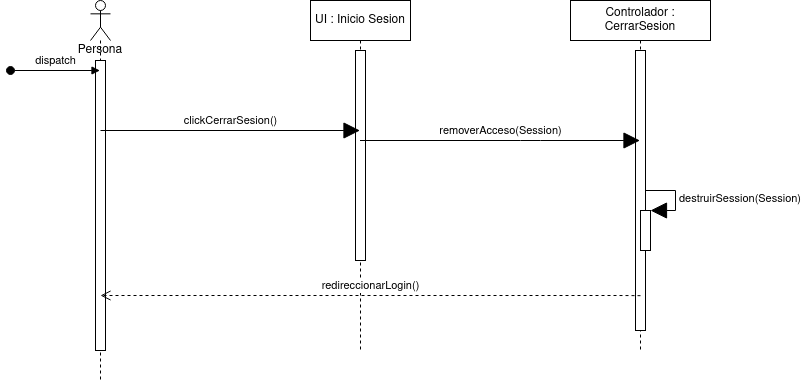

The diagram above was exported from draw.io. Its source (the exported page's mxGraphModel, read from the mxfile embedded in the PNG):
<mxGraphModel dx="1373" dy="792" grid="1" gridSize="10" guides="1" tooltips="1" connect="1" arrows="1" fold="1" page="1" pageScale="1" pageWidth="827" pageHeight="1169" math="0" shadow="0">
  <root>
    <mxCell id="0" />
    <mxCell id="1" parent="0" />
    <mxCell id="2gi--BcHHwa5ttO31N3g-1" value="Persona" style="shape=umlLifeline;participant=umlActor;perimeter=lifelinePerimeter;whiteSpace=wrap;html=1;container=1;collapsible=0;recursiveResize=0;verticalAlign=top;spacingTop=36;outlineConnect=0;hachureGap=4;pointerEvents=0;" parent="1" vertex="1">
      <mxGeometry x="90" y="40" width="20" height="380" as="geometry" />
    </mxCell>
    <mxCell id="2gi--BcHHwa5ttO31N3g-21" value="" style="html=1;points=[];perimeter=orthogonalPerimeter;" parent="2gi--BcHHwa5ttO31N3g-1" vertex="1">
      <mxGeometry x="5" y="60" width="10" height="290" as="geometry" />
    </mxCell>
    <mxCell id="2gi--BcHHwa5ttO31N3g-4" value="dispatch" style="html=1;verticalAlign=bottom;startArrow=oval;endArrow=block;startSize=8;sourcePerimeterSpacing=8;targetPerimeterSpacing=8;" parent="1" target="2gi--BcHHwa5ttO31N3g-1" edge="1">
      <mxGeometry relative="1" as="geometry">
        <mxPoint x="10" y="110" as="sourcePoint" />
      </mxGeometry>
    </mxCell>
    <mxCell id="2gi--BcHHwa5ttO31N3g-12" value="UI : Inicio Sesion" style="shape=umlLifeline;perimeter=lifelinePerimeter;whiteSpace=wrap;html=1;container=1;collapsible=0;recursiveResize=0;outlineConnect=0;hachureGap=4;pointerEvents=0;" parent="1" vertex="1">
      <mxGeometry x="310" y="40" width="100" height="350" as="geometry" />
    </mxCell>
    <mxCell id="2gi--BcHHwa5ttO31N3g-22" value="" style="html=1;points=[];perimeter=orthogonalPerimeter;" parent="2gi--BcHHwa5ttO31N3g-12" vertex="1">
      <mxGeometry x="45" y="50" width="10" height="210" as="geometry" />
    </mxCell>
    <mxCell id="2gi--BcHHwa5ttO31N3g-13" value="Controlador : CerrarSesion" style="shape=umlLifeline;perimeter=lifelinePerimeter;whiteSpace=wrap;html=1;container=1;collapsible=0;recursiveResize=0;outlineConnect=0;hachureGap=4;pointerEvents=0;" parent="1" vertex="1">
      <mxGeometry x="570" y="40" width="140" height="350" as="geometry" />
    </mxCell>
    <mxCell id="2gi--BcHHwa5ttO31N3g-3" value="" style="html=1;points=[];perimeter=orthogonalPerimeter;hachureGap=4;pointerEvents=0;" parent="2gi--BcHHwa5ttO31N3g-13" vertex="1">
      <mxGeometry x="65" y="50" width="10" height="280" as="geometry" />
    </mxCell>
    <mxCell id="A-noAP19OvbA6TZGfrhu-1" value="" style="html=1;points=[];perimeter=orthogonalPerimeter;hachureGap=4;pointerEvents=0;" vertex="1" parent="2gi--BcHHwa5ttO31N3g-13">
      <mxGeometry x="70" y="210" width="10" height="40" as="geometry" />
    </mxCell>
    <mxCell id="A-noAP19OvbA6TZGfrhu-2" value="destruirSession(Session)" style="edgeStyle=orthogonalEdgeStyle;html=1;align=left;spacingLeft=2;endArrow=block;rounded=0;entryX=1;entryY=0;startSize=14;endSize=14;sourcePerimeterSpacing=8;targetPerimeterSpacing=8;" edge="1" target="A-noAP19OvbA6TZGfrhu-1" parent="2gi--BcHHwa5ttO31N3g-13">
      <mxGeometry relative="1" as="geometry">
        <mxPoint x="75" y="190" as="sourcePoint" />
        <Array as="points">
          <mxPoint x="105" y="190" />
        </Array>
      </mxGeometry>
    </mxCell>
    <mxCell id="2gi--BcHHwa5ttO31N3g-16" value="clickCerrarSesion()" style="html=1;verticalAlign=bottom;labelBackgroundColor=none;endArrow=block;endFill=1;startSize=14;endSize=14;sourcePerimeterSpacing=8;targetPerimeterSpacing=8;" parent="1" target="2gi--BcHHwa5ttO31N3g-12" edge="1">
      <mxGeometry width="160" relative="1" as="geometry">
        <mxPoint x="100" y="170" as="sourcePoint" />
        <mxPoint x="349.5" y="170" as="targetPoint" />
      </mxGeometry>
    </mxCell>
    <mxCell id="2gi--BcHHwa5ttO31N3g-23" value="removerAcceso(Session)" style="html=1;verticalAlign=bottom;labelBackgroundColor=none;endArrow=block;endFill=1;startSize=14;endSize=14;sourcePerimeterSpacing=8;targetPerimeterSpacing=8;" parent="1" source="2gi--BcHHwa5ttO31N3g-12" target="2gi--BcHHwa5ttO31N3g-13" edge="1">
      <mxGeometry width="160" relative="1" as="geometry">
        <mxPoint x="390" y="170" as="sourcePoint" />
        <mxPoint x="600" y="170" as="targetPoint" />
        <Array as="points">
          <mxPoint x="530" y="180" />
        </Array>
      </mxGeometry>
    </mxCell>
    <mxCell id="2gi--BcHHwa5ttO31N3g-40" value="redireccionarLogin()" style="html=1;verticalAlign=bottom;endArrow=open;dashed=1;endSize=8;sourcePerimeterSpacing=8;targetPerimeterSpacing=8;exitX=0.5;exitY=0.906;exitDx=0;exitDy=0;exitPerimeter=0;" parent="1" edge="1">
      <mxGeometry relative="1" as="geometry">
        <mxPoint x="100" y="335" as="targetPoint" />
        <mxPoint x="640" y="335.18000000000006" as="sourcePoint" />
        <Array as="points">
          <mxPoint x="620" y="335" />
        </Array>
      </mxGeometry>
    </mxCell>
  </root>
</mxGraphModel>